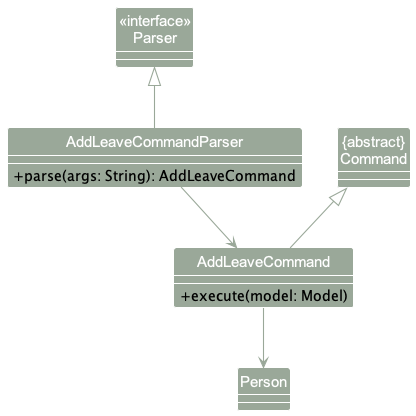

The diagram above was rendered by PlantUML. Its source (embedded in the PNG):
@startuml
!include style.puml
hide circle
skinparam classAttributeIconSize 0
skinparam arrowThickness 1.1
skinparam arrowColor PERSON_COLOR
skinparam classBackgroundColor PERSON_COLOR
show method
show attribute

Class "<<interface>>\nParser" as Parser
Class "{abstract}\nCommand" as Command
Class AddLeaveCommandParser {
    +parse(args: String): AddLeaveCommand
}
Class AddLeaveCommand {
    +execute(model: Model)
}

Parser <|-- AddLeaveCommandParser
Command <|-- AddLeaveCommand
AddLeaveCommandParser --> AddLeaveCommand
AddLeaveCommand --> Person

@enduml